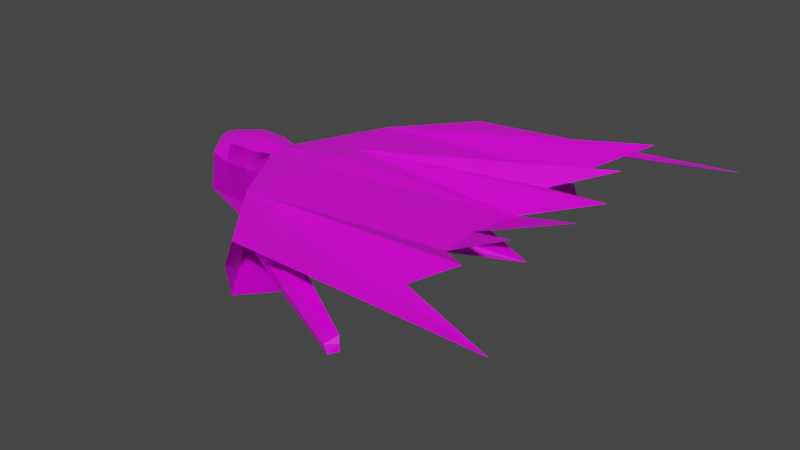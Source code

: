 # Source: WraithChemical.blend  (saved by Blender 2.90.8; exported with 4.5.12 LTS)
import bpy
from mathutils import Matrix  # noqa: F401  (used for matrix-valued properties, if any)

bpy.ops.wm.read_factory_settings(use_empty=True)
scene = bpy.context.scene
scene.name = 'Scene'

# ---- collections
col_collection = bpy.data.collections.new('Collection'); scene.collection.children.link(col_collection)

# ---- images (referenced by path relative to the original .blend; pixels are not part of the script)
import os
ASSET_DIR = os.environ.get("B2B_ASSET_DIR", "")  # directory of the original .blend (textures are referenced by path, not embedded)
HERE = os.path.dirname(os.path.abspath(__file__))  # packed textures are extracted next to this script under _unpacked/

def load_image(name, relpath, width, height, colorspace="sRGB"):
    """Load a texture the original file referenced (path relative to the .blend, or extracted next to this script)."""
    p = next((c for c in (os.path.join(HERE, relpath), os.path.join(ASSET_DIR, relpath)) if relpath and os.path.exists(c)), "")
    if p:
        img = bpy.data.images.load(p, check_existing=True)
        img.name = name
    else:  # same state as the original file: an image datablock whose file is absent (Cycles renders it pink)
        img = bpy.data.images.new(name, width, height)
        img.source = "FILE"
        img.filepath = "//" + (relpath or name)
    img.colorspace_settings.name = colorspace
    return img
img_chemical2_png = load_image('Chemical2.png', 'textures/Chemical2.png', 1024, 1024, 'sRGB')

# ---- materials (node trees are filled in below, after node groups)
mat_material = bpy.data.materials.new('Material')
mat_material.alpha_threshold = 0.0
mat_material.use_transparent_shadow = False
mat_material.line_color = (0.0, 0.0, 0.0, 1.0)

# ---- material node trees
mat_material.use_nodes = True; mat_material.node_tree.nodes.clear()
_N = mat_material.node_tree.nodes; _L = mat_material.node_tree.links
n0 = _N.new('ShaderNodeOutputMaterial'); n0.name = 'Material Output'; n0.location = (300, 300)
n1 = _N.new('ShaderNodeBsdfPrincipled'); n1.name = 'Principled BSDF'; n1.location = (10, 300)
n1.distribution = 'GGX'
n1.subsurface_method = 'BURLEY'
n1.inputs[2].default_value = 0.4
n1.inputs[3].default_value = 1.45
n1.inputs[27].default_value = (0.0, 0.0, 0.0, 1.0)
n1.inputs[28].default_value = 1.0
n2 = _N.new('ShaderNodeTexImage'); n2.name = 'Image Texture'; n2.location = (-280, 280)
n2.image = img_chemical2_png
_L.new(n1.outputs[0], n0.inputs[0])
_L.new(n2.outputs[0], n1.inputs[0])
n0.is_active_output = True

# ---- world
world_world = bpy.data.worlds.new('World'); scene.world = world_world
world_world.use_nodes = True; world_world.node_tree.nodes.clear()
_N = world_world.node_tree.nodes; _L = world_world.node_tree.links
n0 = _N.new('ShaderNodeOutputWorld'); n0.name = 'World Output'; n0.location = (300, 300)
n1 = _N.new('ShaderNodeBackground'); n1.name = 'Background'; n1.location = (10, 300)
n1.inputs[0].default_value = (0.05088, 0.05088, 0.05088, 1.0)
_L.new(n1.outputs[0], n0.inputs[0])
n0.is_active_output = True
world_world.color = (0.05088, 0.05088, 0.05088)
world_world.use_sun_shadow = False
world_world.sun_shadow_jitter_overblur = 0.0

# ---- meshes
me_cube = bpy.data.meshes.new('Cube')
me_cube.from_pydata([(1.06, 0.504, 0.8637), (1.107, 0.9234, -0.7912), (-1.365, 0.3906, 0.7896), (-1.358, 0.9642, -0.8674), (-1.706, 0.0, -0.968), (1.17, 0.0, 0.9692), (-1.475, 0.0, 0.8177), (0.911, 0.0, -0.8844), (0.4162, 0.9923, -0.9304), (-0.5095, 0.9892, -0.9226), (-0.5442, 0.7213, 0.8919), (0.3816, 0.7244, 0.8841), (0.4033, 0.0, -1.0), (-0.4227, 0.0, -1.075), (-0.3826, 0.0, 1.0), (0.4033, 0.0, 1.0), (1.04, 0.8943, 0.349), (1.083, 0.9216, -0.3296), (-1.33, 0.8167, 0.3722), (-1.318, 0.9041, -0.383), (1.17, 0.0, 0.3026), (1.17, 0.0, -0.3641), (-1.706, 0.0, 0.3654), (-1.706, 0.0, -0.3013), (0.2932, 0.0, -1.244), (-0.5582, 0.0, -1.207), (-1.318, 0.9041, -0.383), (-1.318, 0.9041, -0.383), (-1.318, 0.9041, -0.383), (-1.318, 0.9041, -0.383), (-0.5225, 0.9969, 0.3411), (-0.5225, 0.9969, -0.3256), (0.4033, 1.0, 0.3333), (0.4033, 1.0, -0.3333), (-1.318, 0.9041, -0.383), (-1.318, 0.9041, -0.383), (-1.318, 0.9041, -0.383), (-0.5225, 0.9969, -0.3256), (0.4033, 1.0, 0.3333), (0.4033, 1.0, -0.3333), (-1.318, 0.9041, -0.383), (-1.318, 0.9041, -0.383), (-1.318, 0.9041, -0.383), (-1.318, 0.9041, -0.383), (-1.318, 0.9041, -0.383), (-0.5225, 0.9969, -0.3256), (-1.318, 0.9041, -0.383), (-0.5225, 0.9969, -0.3256), (-0.5225, 0.9969, -0.3256), (0.4033, 1.0, -0.3333), (-1.318, 0.9041, -0.383), (-1.318, 0.9041, -0.383), (-1.318, 0.9041, -0.383), (-1.318, 0.9041, -0.383), (-1.318, 0.9041, -0.383), (-0.5225, 0.9969, -0.3256), (-1.318, 0.9041, -0.383), (-0.5225, 0.9969, -0.3256), (-0.5225, 0.9969, -0.3256), (0.4033, 1.0, -0.3333), (-1.318, 0.9041, -0.383), (-1.318, 0.9041, -0.383), (-1.318, 0.9041, -0.383), (-1.318, 0.9041, -0.383), (-1.318, 0.9041, -0.383), (-0.5225, 0.9969, -0.3256), (-1.318, 0.9041, -0.383), (-0.5225, 0.9969, -0.3256), (-0.5225, 0.9969, -0.3256), (0.4033, 1.0, -0.3333), (-1.318, 0.9041, -0.383), (-1.318, 0.9041, -0.383), (-1.318, 0.9041, -0.383), (-1.318, 0.9041, -0.383), (-1.318, 0.9041, -0.383), (-0.5225, 0.9969, -0.3256), (-1.318, 0.9041, -0.383), (-0.5225, 0.9969, -0.3256), (0.4033, 1.0, 0.3333), (0.008058, 0.8012, -1.698), (-0.1259, 0.0, -2.867), (1.782, 0.8293, -1.761), (0.8567, 0.8263, -1.753), (2.473, 0.7605, -1.621), (2.781, 3.136, 1.084), (2.662, 3.34, 0.3792), (2.821, 3.316, -0.4757), (9.844, 1.741, 1.529), (9.922, 2.979, 1.504), (11.59, 4.577, 2.379), (3.325, 2.351, 1.158), (10.43, 0.0, 0.08488), (3.496, 0.8621, 1.241), (3.606, 0.0, 1.346), (3.405, 1.319, 0.3234), (3.301, 1.325, -0.7444), (3.33, 0.0, 0.3515), (3.181, 0.0, -0.7044), (3.498, 2.582, 0.4285), (3.54, 2.546, -0.2344), (5.88, 4.967, -0.0408), (6.36, 4.532, -0.01249), (5.948, 4.85, 0.3643), (6.067, 4.931, -0.4669), (6.277, 4.422, 0.3287), (6.36, 4.532, -0.01249), (6.384, 4.511, -0.3933), (6.36, 4.532, -0.01249), (6.36, 4.532, -0.01249), (8.32, 5.871, -0.5131), (8.613, 5.605, -0.4958), (8.361, 5.799, -0.2658), (8.434, 5.848, -0.7731), (8.562, 5.538, -0.2875), (8.628, 5.592, -0.7282), (3.195, 1.112, 0.456), (3.195, 1.112, 0.456), (3.281, 0.0, 0.4215), (3.195, 1.112, 0.456), (3.195, 1.112, 0.456), (3.195, 1.112, 0.456), (3.281, 0.0, 0.4215), (3.195, 1.112, 0.456), (10.43, 0.0, 0.08488), (10.01, 0.0, 1.369), (11.65, 2.633, 2.256), (12.31, 0.733, 2.18), (10.24, 4.949, 1.538), (4.757, 5.535, 1.069), (13.56, 6.206, 1.519), (4.448, 3.16, -1.636), (4.637, 5.739, 0.3644), (4.796, 5.715, -0.4905)], [], [(22, 18, 2, 6), (16, 20, 5, 0), (8, 12, 7, 1), (10, 14, 6, 2), (0, 5, 15, 11), (11, 15, 14, 10), (3, 4, 13, 9), (9, 13, 12, 8), (1, 7, 21, 17), (17, 21, 20, 16), (4, 3, 19, 23), (23, 19, 18, 22), (8, 1, 7, 24), (19, 3, 27), (18, 19, 27), (3, 26, 34), (26, 18, 34), (3, 9, 25, 4), (9, 8, 24, 25), (4, 23, 26, 3), (23, 22, 18, 26), (7, 12, 24), (13, 4, 25), (12, 13, 25, 24), (32, 16, 0, 11), (18, 30, 10, 2), (30, 32, 11, 10), (9, 8, 33, 31), (31, 33, 32, 30), (3, 9, 31, 29), (29, 31, 30, 18), (3, 29, 28), (28, 29, 18), (8, 1, 17, 33), (33, 17, 16, 32), (3, 28, 27), (27, 28, 18), (38, 11, 0, 16), (30, 10, 11, 38), (9, 37, 39, 8), (37, 30, 38, 39), (3, 36, 37, 9), (36, 18, 30, 37), (3, 35, 36), (35, 18, 36), (8, 39, 17, 1), (39, 38, 16, 17), (3, 34, 35), (34, 18, 35), (36, 37, 47, 46), (29, 28, 43, 44), (31, 29, 44, 45), (19, 23, 40), (23, 26, 41), (28, 27, 42, 43), (27, 19, 40, 42), (42, 40, 50, 52), (46, 47, 57, 56), (44, 43, 53, 54), (33, 31, 48, 49), (23, 41, 51), (40, 23, 50), (43, 42, 52, 53), (45, 44, 54, 55), (53, 52, 62, 63), (55, 54, 64, 65), (52, 50, 60, 62), (49, 48, 58, 59), (56, 57, 67, 66), (54, 53, 63, 64), (23, 51, 61), (50, 23, 60), (63, 62, 72, 73), (65, 64, 74, 75), (62, 60, 70, 72), (59, 58, 68, 69), (66, 67, 77, 76), (64, 63, 73, 74), (23, 61, 71), (60, 23, 70), (38, 11, 78), (8, 1, 83, 81), (3, 9, 82, 79), (4, 3, 79, 80), (9, 8, 81, 82), (1, 83, 86), (1, 17, 86), (16, 0, 84, 85), (16, 17, 86, 85), (84, 0, 92, 90), (0, 5, 93, 92), (0, 16, 94, 92), (16, 17, 95, 94), (16, 85, 98, 94), (99, 86, 103, 106), (17, 86, 99, 95), (5, 20, 96, 93), (84, 90, 104, 102), (20, 21, 97, 96), (21, 17, 95, 97), (100, 105, 108), (86, 85, 100, 103), (98, 85, 100, 101), (90, 98, 101, 104), (85, 98, 105, 100), (98, 99, 106, 105), (85, 84, 102, 100), (107, 100, 109, 110), (103, 100, 109, 112), (104, 101, 107), (105, 106, 108), (101, 100, 107), (112, 109, 110, 114), (109, 111, 113, 110), (102, 104, 113, 111), (100, 108, 110, 109), (104, 107, 110, 113), (100, 102, 111, 109), (106, 103, 112, 114), (108, 106, 114, 110), (95, 120, 116), (95, 118, 122), (95, 115, 119), (95, 97, 117, 118), (95, 119, 120), (95, 97, 121, 122), (95, 115, 116), (95, 94, 123), (90, 92, 123), (94, 92, 123), (98, 90, 123), (94, 98, 123), (93, 96, 123), (96, 97, 123), (99, 98, 123), (97, 95, 123), (95, 99, 123), (92, 93, 123), (93, 92, 87, 126, 124), (90, 92, 87, 125, 88), (84, 90, 88, 89), (123, 90, 91), (92, 123, 91), (84, 89, 127), (85, 86, 132, 131), (86, 83, 130, 132), (84, 85, 131, 128), (84, 127, 129, 128)])
_uv = me_cube.uv_layers.new(name='UVMap')
_uv.uv.foreach_set('vector', [0.4146, 0.8267, 0.3803, 0.8061, 0.4052, 0.7993, 0.4218, 0.8048, 0.6957, 0.132, 0.7063, 0.1719, 0.6767, 0.1783, 0.6764, 0.1543, 0.4475, 0.9196, 0.4906, 0.9167, 0.4923, 0.9398, 0.4518, 0.9507, 0.3889, 0.7648, 0.4218, 0.756, 0.4218, 0.8048, 0.4052, 0.7993, 0.3954, 0.6914, 0.4187, 0.6855, 0.4203, 0.7203, 0.387, 0.7227, 0.387, 0.7227, 0.4203, 0.7203, 0.4218, 0.756, 0.3889, 0.7648, 0.4456, 0.8419, 0.4879, 0.825, 0.49, 0.882, 0.4462, 0.8794, 0.4462, 0.8794, 0.49, 0.882, 0.4906, 0.9167, 0.4475, 0.9196, 0.5486, 0.8669, 0.5433, 0.825, 0.5691, 0.8264, 0.5691, 0.8676, 0.7259, 0.1245, 0.7363, 0.1656, 0.7063, 0.1719, 0.6957, 0.132, 0.1563, 0.8393, 0.1605, 0.7938, 0.1823, 0.7953, 0.186, 0.8393, 0.1859, 0.8393, 0.1823, 0.7953, 0.216, 0.7993, 0.2156, 0.8393, 0.5427, 0.9201, 0.5355, 0.9546, 0.4923, 0.9398, 0.4992, 0.9104, 0.1823, 0.7953, 0.1605, 0.7938, 0.1823, 0.7952, 0.216, 0.7993, 0.1823, 0.7953, 0.1823, 0.7951, 0.1604, 0.8849, 0.1823, 0.8833, 0.1823, 0.8835, 0.1823, 0.8833, 0.216, 0.8793, 0.1823, 0.8835, 0.5368, 0.834, 0.5427, 0.8746, 0.4959, 0.8759, 0.4879, 0.825, 0.5427, 0.8746, 0.5427, 0.9201, 0.4992, 0.9104, 0.4959, 0.8759, 0.1563, 0.8393, 0.186, 0.8393, 0.1823, 0.8833, 0.1604, 0.8849, 0.1859, 0.8393, 0.2156, 0.8393, 0.216, 0.8793, 0.1823, 0.8833, 0.4923, 0.9398, 0.4906, 0.9167, 0.4992, 0.9104, 0.49, 0.882, 0.4879, 0.825, 0.4959, 0.8759, 0.4906, 0.9167, 0.49, 0.882, 0.4959, 0.8759, 0.4992, 0.9104, 0.2218, 0.7222, 0.2262, 0.6942, 0.2549, 0.6943, 0.2486, 0.7253, 0.3803, 0.8061, 0.3629, 0.7736, 0.3889, 0.7648, 0.4052, 0.7993, 0.2181, 0.7627, 0.2218, 0.7222, 0.2486, 0.7253, 0.2452, 0.7662, 0.1625, 0.7562, 0.1666, 0.7154, 0.1927, 0.7189, 0.1887, 0.7597, 0.1887, 0.7596, 0.1927, 0.7189, 0.2218, 0.7222, 0.2181, 0.7627, 0.1605, 0.7938, 0.1625, 0.7562, 0.1887, 0.7597, 0.1823, 0.7949, 0.1824, 0.7949, 0.1887, 0.7596, 0.2181, 0.7627, 0.216, 0.7993, 0.1605, 0.7938, 0.1823, 0.7949, 0.1823, 0.7951, 0.1823, 0.795, 0.1824, 0.7949, 0.216, 0.7993, 0.1666, 0.7154, 0.1762, 0.6855, 0.1964, 0.6888, 0.1927, 0.7189, 0.1927, 0.7189, 0.1964, 0.6888, 0.2262, 0.6942, 0.2218, 0.7222, 0.1605, 0.7938, 0.1823, 0.7951, 0.1823, 0.7952, 0.1823, 0.7951, 0.1823, 0.795, 0.216, 0.7993, 0.2223, 0.9573, 0.2497, 0.955, 0.2549, 0.9863, 0.226, 0.9858, 0.2183, 0.9162, 0.2455, 0.9123, 0.2495, 0.9534, 0.2223, 0.9573, 0.1623, 0.9227, 0.1887, 0.9193, 0.1927, 0.9604, 0.1663, 0.9638, 0.1887, 0.9193, 0.2183, 0.9162, 0.2223, 0.9573, 0.1927, 0.9604, 0.1604, 0.8849, 0.1823, 0.8839, 0.1887, 0.9193, 0.1623, 0.9227, 0.1823, 0.8839, 0.216, 0.8793, 0.2183, 0.9162, 0.1887, 0.9193, 0.1604, 0.8849, 0.1823, 0.8837, 0.1823, 0.8839, 0.1823, 0.8837, 0.216, 0.8793, 0.1823, 0.8839, 0.1663, 0.9638, 0.1927, 0.9604, 0.1961, 0.9908, 0.1757, 0.994, 0.1927, 0.9604, 0.2223, 0.9573, 0.226, 0.9858, 0.1961, 0.9908, 0.1604, 0.8849, 0.1823, 0.8835, 0.1823, 0.8837, 0.1823, 0.8835, 0.216, 0.8793, 0.1823, 0.8837, 0.4344, 0.7221, 0.4344, 0.6855, 0.435, 0.6855, 0.435, 0.7221, 0.426, 0.6855, 0.426, 0.6855, 0.426, 0.6855, 0.426, 0.6855, 0.4224, 0.7561, 0.426, 0.6855, 0.426, 0.6855, 0.4236, 0.7561, 0.426, 0.6855, 0.426, 0.6855, 0.426, 0.6855, 0.431, 0.6855, 0.431, 0.7312, 0.4302, 0.7312, 0.426, 0.6855, 0.426, 0.6855, 0.426, 0.6855, 0.426, 0.6855, 0.426, 0.6855, 0.426, 0.6855, 0.426, 0.6855, 0.426, 0.6855, 0.426, 0.6855, 0.426, 0.6855, 0.426, 0.6855, 0.426, 0.6855, 0.435, 0.7221, 0.435, 0.6855, 0.4357, 0.6855, 0.4357, 0.7221, 0.426, 0.6855, 0.426, 0.6855, 0.426, 0.6855, 0.426, 0.6855, 0.4316, 0.7278, 0.4316, 0.6855, 0.4323, 0.6855, 0.4323, 0.7278, 0.431, 0.6855, 0.4302, 0.7312, 0.4294, 0.7311, 0.426, 0.6855, 0.426, 0.6855, 0.426, 0.6855, 0.426, 0.6855, 0.426, 0.6855, 0.426, 0.6855, 0.426, 0.6855, 0.4236, 0.7561, 0.426, 0.6855, 0.426, 0.6855, 0.4248, 0.7562, 0.426, 0.6855, 0.426, 0.6855, 0.426, 0.6855, 0.426, 0.6855, 0.4248, 0.7562, 0.426, 0.6855, 0.426, 0.6855, 0.426, 0.7562, 0.426, 0.6855, 0.426, 0.6855, 0.426, 0.6855, 0.426, 0.6855, 0.4323, 0.7278, 0.4323, 0.6855, 0.4331, 0.6855, 0.4331, 0.7278, 0.4357, 0.7221, 0.4357, 0.6855, 0.4363, 0.6855, 0.4363, 0.7221, 0.426, 0.6855, 0.426, 0.6855, 0.426, 0.6855, 0.426, 0.6855, 0.431, 0.6855, 0.4294, 0.7311, 0.4286, 0.7311, 0.426, 0.6855, 0.426, 0.6855, 0.426, 0.6855, 0.426, 0.6855, 0.426, 0.6855, 0.426, 0.6855, 0.426, 0.6855, 0.426, 0.7562, 0.426, 0.6855, 0.4273, 0.6855, 0.4273, 0.7562, 0.426, 0.6855, 0.426, 0.6855, 0.426, 0.6855, 0.426, 0.6855, 0.4331, 0.7278, 0.4331, 0.6855, 0.4338, 0.6855, 0.4338, 0.7278, 0.4363, 0.7221, 0.4363, 0.6855, 0.437, 0.6855, 0.437, 0.7221, 0.426, 0.6855, 0.426, 0.6855, 0.426, 0.6855, 0.4273, 0.6855, 0.431, 0.6855, 0.4286, 0.7311, 0.4278, 0.731, 0.426, 0.6855, 0.426, 0.6855, 0.426, 0.6855, 0.4375, 0.7136, 0.438, 0.6855, 0.438, 0.7136, 0.05498, 0.2251, 0.02558, 0.2365, -0.04104, 0.2104, -0.01164, 0.1991, 0.1331, 0.2132, 0.09556, 0.218, 0.02894, 0.1919, 0.06651, 0.1872, 0.1557, 0.1733, 0.1331, 0.2132, 0.06651, 0.1872, 0.05718, 0.1245, 0.09556, 0.218, 0.05498, 0.2251, -0.01164, 0.1991, 0.02894, 0.1919, 0.02558, 0.2365, -0.04104, 0.2104, -0.06285, 0.3341, 0.02558, 0.2365, 0.03977, 0.2514, -0.06285, 0.3341, 0.5478, 0.7008, 0.5743, 0.7119, 0.4694, 0.8052, 0.4456, 0.7822, 0.5478, 0.7008, 0.5653, 0.7255, 0.4676, 0.8141, 0.4456, 0.7822, 0.3461, 0.4543, 0.451, 0.3611, 0.451, 0.472, 0.3842, 0.4735, 0.451, 0.3611, 0.4747, 0.3625, 0.4906, 0.4729, 0.451, 0.472, 0.3191, 1.108, 0.3478, 1.11, 0.3623, 1.004, 0.317, 0.9976, 0.809, 0.5661, 0.7788, 0.5686, 0.7614, 0.6691, 0.809, 0.6731, 0.7608, 0.9862, 0.6454, 0.9251, 0.6751, 0.8846, 0.7317, 0.8833, 0.3051, 0.3615, 0.268, 0.3214, 0.3632, 0.2007, 0.3851, 0.2103, 0.1563, 0.4112, 0.268, 0.3214, 0.3051, 0.3615, 0.2667, 0.4214, 0.6767, 0.1783, 0.7063, 0.1719, 0.7247, 0.2666, 0.6849, 0.2895, 0.4716, 0.457, 0.5118, 0.4374, 0.5835, 0.5925, 0.5595, 0.6004, 0.7063, 0.1719, 0.7363, 0.1656, 0.7675, 0.2493, 0.7247, 0.2666, 0.7363, 0.1656, 0.7751, 0.1473, 0.8254, 0.2392, 0.7675, 0.2493, 0.4167, 0.2335, 0.3979, 0.2196, 0.3981, 0.2193, 0.268, 0.3214, 0.2364, 0.303, 0.3454, 0.196, 0.3632, 0.2007, 0.5466, 0.4428, 0.5916, 0.4154, 0.6234, 0.5815, 0.6014, 0.5936, 0.5118, 0.4374, 0.5466, 0.4428, 0.6014, 0.5936, 0.5835, 0.5925, 0.38, 0.3887, 0.3402, 0.363, 0.3979, 0.2196, 0.4167, 0.2335, 0.3402, 0.363, 0.3051, 0.3615, 0.3851, 0.2103, 0.3979, 0.2196, 0.4456, 0.48, 0.4716, 0.457, 0.5595, 0.6004, 0.5449, 0.6138, 0.6015, 0.5939, 0.6234, 0.5815, 0.6448, 0.6824, 0.6341, 0.6912, 0.3632, 0.2007, 0.3454, 0.196, 0.4107, 0.1245, 0.4157, 0.1341, 0.5835, 0.5925, 0.6014, 0.5936, 0.6015, 0.5939, 0.3979, 0.2196, 0.3851, 0.2103, 0.3981, 0.2193, 0.6014, 0.5936, 0.6234, 0.5815, 0.6015, 0.5939, 0.4157, 0.1341, 0.4107, 0.1245, 0.4347, 0.1309, 0.4222, 0.1381, 0.6119, 0.7002, 0.6152, 0.6879, 0.6249, 0.6829, 0.6341, 0.6912, 0.5595, 0.6004, 0.5835, 0.5925, 0.6249, 0.6829, 0.6152, 0.6879, 0.4167, 0.2335, 0.3981, 0.2193, 0.4347, 0.1309, 0.4451, 0.1409, 0.5835, 0.5925, 0.6015, 0.5939, 0.6341, 0.6912, 0.6249, 0.6829, 0.5449, 0.6138, 0.5595, 0.6004, 0.6152, 0.6879, 0.6119, 0.7002, 0.3851, 0.2103, 0.3632, 0.2007, 0.4157, 0.1341, 0.4222, 0.1381, 0.3981, 0.2193, 0.3851, 0.2103, 0.4222, 0.1381, 0.4347, 0.1309, 0.0, 0.0, 0.0, 0.0, 0.0, 0.0, 0.0, 0.0, 0.0, 0.0, 0.0, 0.0, 0.0, 0.0, 0.0, 0.0, 0.0, 0.0, 0.0, 0.0, 0.0, 0.0, 0.0, 0.0, 0.0, 0.0, 0.0, 0.0, 0.0, 0.0, 0.0, 0.0, 0.4583, 0.5, 0.4583, 0.625, 0.4583, 0.625, 0.4583, 0.5, 0.0, 0.0, 0.0, 0.0, 0.0, 0.0, 0.7614, 0.6691, 0.809, 0.6731, 0.8024, 0.9915, 0.3164, 1.022, 0.2554, 0.9949, 0.3164, 0.6855, 0.3623, 1.004, 0.317, 0.9976, 0.3623, 0.6855, 0.5466, 0.4428, 0.5118, 0.4374, 0.6448, 0.1245, 0.7317, 0.8833, 0.6751, 0.8846, 0.7608, 0.5661, 0.6849, 0.2895, 0.7247, 0.2666, 0.8254, 0.5655, 0.7247, 0.2666, 0.7675, 0.2493, 0.8254, 0.5655, 0.3051, 0.3615, 0.3402, 0.363, 0.4451, 0.6849, 0.7675, 0.2493, 0.8254, 0.2392, 0.8254, 0.5655, 0.2667, 0.4214, 0.3051, 0.3615, 0.4451, 0.6849, 0.6484, 0.3036, 0.6849, 0.2895, 0.8254, 0.5655, 0.4905, 0.4717, 0.451, 0.472, 0.4518, 0.7575, 0.5089, 0.8653, 0.5299, 0.7539, 0.3842, 0.4735, 0.451, 0.472, 0.4518, 0.7575, 0.4257, 0.8493, 0.3977, 0.7686, 0.3461, 0.4543, 0.3842, 0.4735, 0.3977, 0.7686, 0.3304, 0.8554, 0.8319, 0.4666, 0.8261, 0.8086, 0.826, 0.4665, 0.8319, 0.1245, 0.8319, 0.4666, 0.826, 0.4665, 0.3461, 0.4543, 0.3304, 0.8554, 0.2939, 0.7927, 0.4456, 0.7822, 0.4676, 0.8141, 0.4114, 0.6623, 0.3817, 0.6871, -0.06285, 0.3341, -0.04104, 0.2104, -0.1457, 0.3009, -0.1675, 0.4246, 0.4694, 0.8052, 0.4456, 0.7822, 0.3817, 0.6871, 0.3566, 0.7087, 0.3461, 0.4543, 0.2939, 0.7927, 0.2495, 0.9443, 0.2469, 0.5507])
me_cube.materials.append(mat_material)
me_cube.use_remesh_preserve_volume = False
me_cube.use_remesh_preserve_attributes = False
me_cube.use_mirror_vertex_groups = False
me_cube.update()

# ---- objects
ob_cube = bpy.data.objects.new('Cube', me_cube)

# ---- transforms, parenting, visibility, modifiers, constraints
ob_cube.location = (0.0, 0.0, 0.0)
ob_cube.scale = (1.546, 1.546, 1.546)
ob_cube.lock_rotations_4d = False
ob_cube.empty_display_type = 'ARROWS'
ob_cube.lineart.crease_threshold = 0.0
_m = ob_cube.modifiers.new('Mirror', 'MIRROR')
_m.use_axis = (False, True, False)
_m.use_clip = True

# ---- collection membership
col_collection.objects.link(ob_cube)

# ---- scene / render settings (as saved in the file)
scene.frame_start = 1; scene.frame_end = 250; scene.frame_set(2)
scene.render.engine = 'BLENDER_EEVEE_NEXT'
scene.cycles.use_denoising = False
scene.cycles.samples = 128
scene.cycles.sampling_pattern = 'TABULATED_SOBOL'
scene.cycles.use_adaptive_sampling = False
scene.cycles.use_light_tree = False
scene.view_settings.view_transform = 'Filmic'
bpy.context.view_layer.update()

# ---- added for rendering (the .blend has no active camera and no usable light): camera, sun
cam_auto = bpy.data.cameras.new('AutoCamera')
cam_auto.lens = 50.0
cam_auto.sensor_width = 36.0
cam_auto.clip_end = 1000.0
ob_auto_camera = bpy.data.objects.new('AutoCamera', cam_auto)
scene.collection.objects.link(ob_auto_camera)
ob_auto_camera.location = (38.2913, -34.9523, 22.9244)
ob_auto_camera.rotation_euler = (1.09748, -7.21219e-08, 0.694738)
scene.camera = ob_auto_camera
light_auto_sun = bpy.data.lights.new('AutoSun', 'SUN')
light_auto_sun.energy = 3.0
light_auto_sun.angle = 0.0523599
ob_auto_sun = bpy.data.objects.new('AutoSun', light_auto_sun)
scene.collection.objects.link(ob_auto_sun)
ob_auto_sun.rotation_euler = (0.872665, 0.174533, 0.523599)
bpy.context.view_layer.update()

